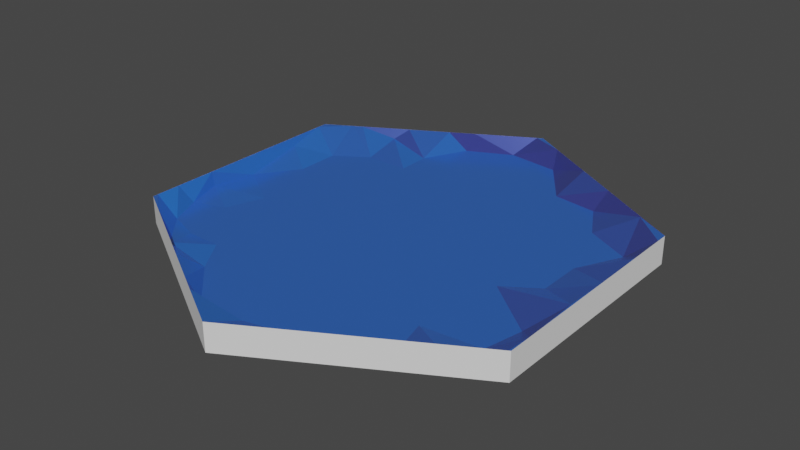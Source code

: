 # Source: ocean.blend  (saved by Blender 3.2.14; exported with 4.5.12 LTS)
import bpy
from mathutils import Matrix  # noqa: F401  (used for matrix-valued properties, if any)

bpy.ops.wm.read_factory_settings(use_empty=True)
scene = bpy.context.scene
scene.name = 'Scene'

# ---- collections
col_collection = bpy.data.collections.new('Collection'); scene.collection.children.link(col_collection)

# ---- materials (node trees are filled in below, after node groups)
mat_material_001 = bpy.data.materials.new('Material.001')
mat_material_001.use_transparent_shadow = False

# ---- material node trees
mat_material_001.use_nodes = True; mat_material_001.node_tree.nodes.clear()
_N = mat_material_001.node_tree.nodes; _L = mat_material_001.node_tree.links
n0 = _N.new('ShaderNodeOutputMaterial'); n0.name = 'Material Output'; n0.location = (998, 856)
n1 = _N.new('ShaderNodeBsdfPrincipled'); n1.name = 'Principled BSDF'; n1.location = (671, 865)
n1.distribution = 'GGX'
n1.subsurface_method = 'RANDOM_WALK_SKIN'
n1.inputs[1].default_value = 0.285
n1.inputs[2].default_value = 0.2098
n1.inputs[3].default_value = 1.45
n1.inputs[13].default_value = 0.2047
n1.inputs[18].default_value = 0.2636
n1.inputs[27].default_value = (0.01002, 0.01002, 0.01002, 1.0)
n1.inputs[28].default_value = 1.0
n2 = _N.new('ShaderNodeValToRGB'); n2.name = 'ColorRamp.001'; n2.location = (195, 595)
while len(n2.color_ramp.elements) > 1: n2.color_ramp.elements.remove(n2.color_ramp.elements[-1])
n2.color_ramp.elements[0].position = 0.0; n2.color_ramp.elements[0].color = (0.04213, 0.05603, 0.3332, 1.0)
_e = n2.color_ramp.elements.new(1.0); _e.color = (0.0157, 0.2279, 1.0, 1.0)
n3 = _N.new('ShaderNodeValToRGB'); n3.name = 'ColorRamp'; n3.location = (-119, 590)
while len(n3.color_ramp.elements) > 1: n3.color_ramp.elements.remove(n3.color_ramp.elements[-1])
n3.color_ramp.elements[0].position = 0.0; n3.color_ramp.elements[0].color = (0.0, 0.0, 0.0, 1.0)
_e = n3.color_ramp.elements.new(0.5091); _e.color = (1.0, 0.9935, 0.974, 1.0)
n4 = _N.new('ShaderNodeTangent'); n4.name = 'Tangent'; n4.location = (-332, 354)
n4.axis = 'Y'
n5 = _N.new('ShaderNodeNewGeometry'); n5.name = 'Geometry'; n5.location = (-322, 641)
_L.new(n1.outputs[0], n0.inputs[0])
_L.new(n3.outputs[0], n2.inputs[0])
_L.new(n2.outputs[0], n1.inputs[0])
_L.new(n5.outputs[1], n3.inputs[0])
n0.is_active_output = True

# ---- world
world_world = bpy.data.worlds.new('World'); scene.world = world_world
world_world.use_nodes = True; world_world.node_tree.nodes.clear()
_N = world_world.node_tree.nodes; _L = world_world.node_tree.links
n0 = _N.new('ShaderNodeOutputWorld'); n0.name = 'World Output'; n0.location = (300, 300)
n1 = _N.new('ShaderNodeBackground'); n1.name = 'Background'; n1.location = (10, 300)
n1.inputs[0].default_value = (0.05088, 0.05088, 0.05088, 1.0)
_L.new(n1.outputs[0], n0.inputs[0])
n0.is_active_output = True
world_world.color = (0.05088, 0.05088, 0.05088)
world_world.use_sun_shadow = False
world_world.sun_shadow_jitter_overblur = 0.0

# ---- meshes
me_plane_001 = bpy.data.meshes.new('Plane.001')
me_plane_001.from_pydata([(-0.8268, -0.3333, -0.2716), (-0.8571, -0.1905, -0.2716), (-0.8393, 0.0119, -0.2716), (-0.8571, 0.2857, -0.2716), (-0.7619, -0.4762, -0.2716), (-0.6905, -0.2857, -0.2716), (-0.7143, 0.1905, -0.2716), (-0.7143, 0.381, -0.2716), (-0.619, -0.5238, -0.2716), (-0.619, 0.04762, -0.2716), (-0.5714, -0.6667, -0.2716), (-0.5714, -0.381, -0.2716), (-0.631, -0.119, -0.2716), (-0.5714, 0.1905, -0.2716), (-0.5238, 0.3333, -0.2716), (-0.5714, 0.4762, -0.2716), (-0.5714, 0.6429, -0.2716), (-0.4762, -0.5238, -0.2716), (-0.4048, -0.381, -0.2716), (-0.4286, -0.1905, -0.2716), (-0.4762, 0.0, -0.2716), (-0.381, -0.6667, -0.2716), (-0.3333, -2.235e-08, -0.2716), (-0.381, 0.1429, -0.2716), (-0.381, 0.2857, -0.2716), (-0.381, 0.4762, -0.2716), (-0.381, 0.619, -0.2716), (-0.2857, 0.8095, -0.2716), (-0.2381, -0.619, -0.2716), (-0.2857, -0.4762, -0.2716), (-0.2619, -0.2857, -0.2716), (-0.2024, -0.8393, -0.2716), (-0.1905, -0.09524, -0.2716), (-0.1905, 0.09524, -0.2716), (-0.1905, 0.2857, -0.2716), (-0.1905, 0.4762, -0.2716), (-0.1905, 0.6667, -0.2716), (-0.09524, -0.6429, -0.2716), (-0.09524, -0.4762, -0.2716), (-0.09524, -0.2857, -0.2716), (-0.04762, -2.98e-08, -0.2716), (-0.04762, 0.1905, -0.2716), (-0.04762, 0.381, -0.2716), (-0.04762, 0.5714, -0.2716), (-0.04762, 0.7619, -0.2716), (-0.09524, 0.9048, -0.2716), (-3.004e-08, -0.8333, -0.2716), (0.04762, -0.5714, -0.2716), (0.04762, -0.381, -0.2716), (-2.328e-10, -0.1429, -0.2716), (0.09524, -5.96e-08, -0.2716), (0.09524, 0.1905, -0.2716), (0.09524, 0.4524, -0.2716), (0.09524, 0.6667, -0.2716), (0.1905, -0.7857, -0.2716), (0.1905, -0.5714, -0.2716), (0.1905, -0.381, -0.2716), (0.1548, -0.2143, -0.2716), (0.131, 0.881, -0.2716), (0.3333, -0.5714, -0.2716), (0.2857, -0.04762, -0.2716), (0.2857, 0.09524, -0.2716), (0.2857, 0.2857, -0.2716), (0.2857, 0.4762, -0.2716), (0.2857, 0.6667, -0.2716), (0.381, -0.7143, -0.2716), (0.381, -0.3571, -0.2716), (0.381, -0.1905, -0.2716), (0.4286, 0.4762, -0.2716), (0.5238, -0.6667, -0.2716), (0.4762, -0.4762, -0.2716), (0.5238, -0.09524, -0.2716), (0.4762, 0.09524, -0.2716), (0.4762, 0.2857, -0.2716), (0.4762, 0.6429, -0.2716), (0.5714, -0.2857, -0.2716), (0.619, 0.3333, -0.2716), (0.5714, 0.4762, -0.2716), (0.6667, -0.5952, -0.2716), (0.7262, -0.4524, -0.2716), (0.6667, -5.96e-08, -0.2716), (0.6667, 0.1905, -0.2716), (0.7143, 0.5833, -0.2716), (0.7619, -0.2857, -0.2716), (0.8571, -0.1429, -0.2716), (0.7619, 0.381, -0.2716), (0.8571, 0.09524, -0.2716), (0.8571, 0.2619, -0.2716), (-0.2963, 0.8307, -0.2716), (-0.3111, 0.8222, -0.2716), (-0.2665, 0.848, -0.2716), (-0.1219, 0.9314, -0.2716), (0.2215, 0.8703, -0.2716), (0.1619, 0.9047, -0.2716), (-0.8692, 0.04514, -0.2716), (-0.8692, 0.009689, -0.2716), (-0.8692, 0.2998, -0.2716), (-0.8692, 0.2777, -0.2716), (-0.8692, -0.3695, -0.2716), (-0.8692, -0.4762, -0.2716), (-0.8681, 0.5007, -0.2716), (-0.8692, 0.5, -0.2716), (-0.8692, 0.4999, -0.2716), (-0.7531, 0.567, -0.2716), (-0.7598, 0.5631, -0.2716), (-0.5984, 0.6563, -0.2716), (-0.715, 0.589, -0.2716), (-0.5817, 0.666, -0.2716), (-0.5677, -0.674, -0.2716), (-0.573, -0.671, -0.2716), (-0.5282, 0.6969, -0.2716), (-0.4593, 0.7366, -0.2716), (-0.2735, -0.8439, -0.2716), (-0.4257, -0.7561, -0.2716), (-0.3693, 0.7886, -0.2716), (-0.2333, -0.8671, -0.2716), (-0.1988, -0.887, -0.2716), (-0.02699, 0.9862, -0.2716), (-0.06566, 0.9639, -0.2716), (-0.003173, 1.0, -0.2716), (0.1159, 0.9313, -0.2716), (0.3546, -0.7935, -0.2716), (0.4117, -0.7605, -0.2716), (0.5153, -0.7007, -0.2716), (0.5351, -0.6892, -0.2716), (0.712, 0.5871, -0.2716), (0.5014, 0.7087, -0.2716), (0.5457, -0.6831, -0.2716), (0.6723, -0.61, -0.2716), (0.6856, -0.6023, -0.2716), (0.7833, -0.5459, -0.2716), (0.8629, -0.353, -0.2716), (0.8629, -0.3977, -0.2716), (0.8629, 0.4998, -0.2716), (0.8629, 0.4483, -0.2716), (0.7167, 0.5844, -0.2716), (0.7148, 0.5854, -0.2716), (0.8629, -0.1714, -0.2716), (0.8629, -0.1486, -0.2716), (-0.8692, -0.1905, -0.2716), (-0.8692, -0.2066, -0.2716), (-0.8692, -0.3374, -0.2716), (-0.8692, -0.02576, -0.2716), (-0.8692, 0.3339, -0.2716), (-0.5805, -0.6667, -0.2716), (-0.8692, -0.5, -0.2716), (-0.7806, -0.5511, -0.2716), (-0.8692, 0.4584, -0.2716), (-0.001336, -0.9989, -0.2716), (-0.003173, -1.0, -0.2716), (-3.004e-08, -0.9982, -0.2716), (0.1135, -0.9326, -0.2716), (0.1905, -0.8882, -0.2716), (0.3221, 0.8122, -0.2716), (0.2507, -0.8534, -0.2716), (0.2856, -0.8333, -0.2716), (0.3891, 0.7735, -0.2716), (0.8556, -0.5042, -0.2716), (0.8629, -0.5, -0.2716), (0.8629, 0.2876, -0.2716), (0.8629, 0.5, -0.2716), (0.8629, 0.08763, -0.2716), (0.8629, -0.141, -0.2716), (0.8629, 0.09524, -0.2716), (0.8629, 0.2552, -0.2716), (0.8629, 0.2629, -0.2716), (-0.5714, 0.6057, -0.2716)], [], [(88, 89, 27), (90, 27, 45, 91), (93, 58, 92), (94, 95, 2), (96, 97, 3), (4, 0, 98, 99), (100, 101, 102), (5, 1, 0), (12, 2, 1), (6, 3, 2), (11, 5, 4), (13, 7, 6), (7, 15, 103, 104), (16, 105, 106), (107, 105, 16), (108, 10, 109), (11, 8, 17), (19, 12, 5), (20, 9, 12), (20, 13, 9), (14, 15, 7), (16, 110, 107), (17, 10, 21), (18, 19, 11), (19, 20, 12), (24, 14, 13), (110, 16, 26, 111), (112, 31, 21, 113), (18, 17, 29), (22, 23, 20), (27, 89, 114), (116, 31, 115), (29, 21, 28), (32, 22, 19), (33, 23, 22), (27, 26, 36), (28, 31, 37), (39, 32, 30), (37, 31, 46), (40, 33, 32), (41, 34, 33), (42, 35, 34), (36, 35, 43), (27, 36, 44), (45, 27, 44), (38, 37, 47), (48, 39, 38), (57, 49, 39), (43, 42, 52), (44, 43, 53), (45, 44, 58), (56, 57, 48), (57, 50, 49), (61, 51, 50), (62, 52, 51), (118, 45, 58, 120, 119, 117), (67, 60, 57), (122, 65, 121), (66, 59, 70), (75, 67, 66), (74, 68, 77), (124, 69, 123), (70, 69, 78), (79, 75, 70), (80, 72, 71), (81, 73, 72), (76, 77, 73), (126, 74, 82, 125), (69, 124, 127), (128, 78, 69, 127), (84, 80, 71), (85, 77, 76), (78, 128, 129), (130, 79, 78, 129), (86, 81, 80), (87, 85, 81), (132, 131, 83, 79), (82, 85, 134, 133), (136, 82, 135), (138, 84, 137), (27, 90, 88), (45, 118, 91), (120, 58, 93), (141, 0, 1, 139, 140), (141, 98, 0), (1, 2, 95, 142, 139), (94, 2, 3, 97), (143, 96, 3), (144, 109, 10), (146, 4, 99, 145), (3, 7, 147, 143), (7, 104, 100, 102, 147), (4, 5, 0), (5, 12, 1), (6, 7, 3), (144, 10, 8, 4, 146), (6, 2, 9, 13), (4, 8, 11), (12, 9, 2), (15, 14, 24, 25), (15, 16, 106, 103), (8, 10, 17), (11, 19, 5), (13, 14, 7), (113, 21, 10, 108), (11, 17, 18), (20, 23, 13), (23, 24, 13), (16, 15, 25, 26), (24, 23, 33, 34), (112, 115, 31), (17, 21, 29), (18, 30, 19), (19, 22, 20), (26, 27, 114, 111), (28, 21, 31), (29, 30, 18), (30, 32, 19), (32, 33, 22), (25, 24, 34, 35), (26, 25, 35, 36), (29, 28, 37, 38), (30, 29, 38, 39), (150, 46, 31, 116, 149, 148), (41, 40, 50, 51), (39, 49, 32), (49, 40, 32), (40, 41, 33), (41, 42, 34), (35, 42, 43), (36, 43, 44), (37, 46, 47), (38, 47, 48), (48, 57, 39), (49, 50, 40), (42, 41, 51, 52), (152, 54, 46, 150, 151), (43, 52, 53), (44, 53, 58), (47, 46, 54, 55), (48, 47, 55, 56), (53, 52, 63, 64), (57, 60, 50), (60, 61, 50), (61, 62, 51), (62, 63, 52), (92, 58, 53, 64, 153), (54, 152, 154, 155), (55, 54, 65, 59), (121, 65, 54, 155), (56, 55, 59, 66), (57, 56, 66, 67), (61, 60, 71, 72), (59, 65, 69), (70, 59, 69), (67, 71, 60), (62, 61, 72, 73), (63, 62, 73, 68), (64, 63, 68, 74), (153, 64, 74, 126, 156), (123, 69, 65, 122), (70, 75, 66), (75, 71, 67), (73, 77, 68), (71, 75, 83, 84), (70, 78, 79), (80, 81, 72), (81, 76, 73), (74, 77, 82), (79, 83, 75), (81, 85, 76), (82, 77, 85), (82, 136, 125), (84, 86, 80), (86, 87, 81), (79, 130, 157), (157, 158, 132, 79), (84, 83, 131, 137), (85, 87, 159, 134), (135, 82, 133, 160), (86, 84, 162, 161, 163), (84, 138, 162), (87, 86, 163, 164, 165), (159, 87, 165)])
_uv = me_plane_001.uv_layers.new(name='UVMap')
_uv.uv.foreach_set('vector', [0.3518, 0.9154, 0.3444, 0.9111, 0.3571, 0.9048, 0.3668, 0.924, 0.3571, 0.9048, 0.4524, 0.9524, 0.439, 0.9657, 0.5809, 0.9524, 0.5655, 0.9405, 0.6107, 0.9352, 0.0654, 0.5226, 0.0654, 0.5048, 0.08036, 0.506, 0.0654, 0.6499, 0.0654, 0.6388, 0.07143, 0.6429, 0.119, 0.2619, 0.07143, 0.3333, 0.0654, 0.3152, 0.0654, 0.2619, 0.06596, 0.7503, 0.0654, 0.75, 0.0654, 0.7499, 0.1548, 0.3571, 0.07143, 0.4048, 0.07143, 0.3333, 0.1845, 0.4405, 0.08036, 0.506, 0.07143, 0.4048, 0.1429, 0.5952, 0.07143, 0.6429, 0.08036, 0.506, 0.2143, 0.3095, 0.1548, 0.3571, 0.119, 0.2619, 0.2143, 0.5952, 0.1429, 0.6905, 0.1429, 0.5952, 0.1429, 0.6905, 0.2143, 0.7381, 0.1234, 0.7835, 0.1201, 0.7816, 0.2143, 0.8214, 0.2008, 0.8282, 0.1425, 0.7945, 0.2091, 0.833, 0.2008, 0.8282, 0.2143, 0.8214, 0.2161, 0.163, 0.2143, 0.1667, 0.2135, 0.1645, 0.2143, 0.3095, 0.1905, 0.2381, 0.2619, 0.2381, 0.2857, 0.4048, 0.1845, 0.4405, 0.1548, 0.3571, 0.2619, 0.5, 0.1905, 0.5238, 0.1845, 0.4405, 0.2619, 0.5, 0.2143, 0.5952, 0.1905, 0.5238, 0.2381, 0.6667, 0.2143, 0.7381, 0.1429, 0.6905, 0.2143, 0.8214, 0.2359, 0.8484, 0.2091, 0.833, 0.2619, 0.2381, 0.2143, 0.1667, 0.3095, 0.1667, 0.2976, 0.3095, 0.2857, 0.4048, 0.2143, 0.3095, 0.2857, 0.4048, 0.2619, 0.5, 0.1845, 0.4405, 0.3095, 0.6429, 0.2381, 0.6667, 0.2143, 0.5952, 0.2359, 0.8484, 0.2143, 0.8214, 0.3095, 0.8095, 0.2703, 0.8683, 0.3632, 0.07804, 0.3988, 0.08036, 0.3095, 0.1667, 0.2872, 0.122, 0.2976, 0.3095, 0.2619, 0.2381, 0.3571, 0.2619, 0.3333, 0.5, 0.3095, 0.5714, 0.2619, 0.5, 0.3571, 0.9048, 0.3444, 0.9111, 0.3154, 0.8943, 0.4006, 0.05649, 0.3988, 0.08036, 0.3833, 0.06644, 0.3571, 0.2619, 0.3095, 0.1667, 0.381, 0.1905, 0.4048, 0.4524, 0.3333, 0.5, 0.2857, 0.4048, 0.4048, 0.5476, 0.3095, 0.5714, 0.3333, 0.5, 0.3571, 0.9048, 0.3095, 0.8095, 0.4048, 0.8333, 0.381, 0.1905, 0.3988, 0.08036, 0.4524, 0.1786, 0.4524, 0.3571, 0.4048, 0.4524, 0.369, 0.3571, 0.4524, 0.1786, 0.3988, 0.08036, 0.5, 0.08333, 0.4762, 0.5, 0.4048, 0.5476, 0.4048, 0.4524, 0.4762, 0.5952, 0.4048, 0.6429, 0.4048, 0.5476, 0.4762, 0.6905, 0.4048, 0.7381, 0.4048, 0.6429, 0.4048, 0.8333, 0.4048, 0.7381, 0.4762, 0.7857, 0.3571, 0.9048, 0.4048, 0.8333, 0.4762, 0.881, 0.4524, 0.9524, 0.3571, 0.9048, 0.4762, 0.881, 0.4524, 0.2619, 0.4524, 0.1786, 0.5238, 0.2143, 0.5238, 0.3095, 0.4524, 0.3571, 0.4524, 0.2619, 0.5774, 0.3929, 0.5, 0.4286, 0.4524, 0.3571, 0.4762, 0.7857, 0.4762, 0.6905, 0.5476, 0.7262, 0.4762, 0.881, 0.4762, 0.7857, 0.5476, 0.8333, 0.4524, 0.9524, 0.4762, 0.881, 0.5655, 0.9405, 0.5952, 0.3095, 0.5774, 0.3929, 0.5238, 0.3095, 0.5774, 0.3929, 0.5476, 0.5, 0.5, 0.4286, 0.6429, 0.5476, 0.5476, 0.5952, 0.5476, 0.5, 0.6429, 0.6429, 0.5476, 0.7262, 0.5476, 0.5952, 0.4672, 0.982, 0.4524, 0.9524, 0.5655, 0.9405, 0.5579, 0.9656, 0.4984, 1.0, 0.4862, 0.9928, 0.6905, 0.4048, 0.6429, 0.4762, 0.5774, 0.3929, 0.7059, 0.1198, 0.6905, 0.1429, 0.6773, 0.1033, 0.6905, 0.3214, 0.6667, 0.2143, 0.7381, 0.2619, 0.7857, 0.3571, 0.6905, 0.4048, 0.6905, 0.3214, 0.7381, 0.8214, 0.7143, 0.7381, 0.7857, 0.7381, 0.7675, 0.1554, 0.7619, 0.1667, 0.7577, 0.1497, 0.7381, 0.2619, 0.7619, 0.1667, 0.8333, 0.2024, 0.8631, 0.2738, 0.7857, 0.3571, 0.7381, 0.2619, 0.8333, 0.5, 0.7381, 0.5476, 0.7619, 0.4524, 0.8333, 0.5952, 0.7381, 0.6429, 0.7381, 0.5476, 0.8095, 0.6667, 0.7857, 0.7381, 0.7381, 0.6429, 0.7507, 0.8544, 0.7381, 0.8214, 0.8571, 0.7917, 0.856, 0.7936, 0.7619, 0.1667, 0.7675, 0.1554, 0.7729, 0.1585, 0.8361, 0.195, 0.8333, 0.2024, 0.7619, 0.1667, 0.7729, 0.1585, 0.9286, 0.4286, 0.8333, 0.5, 0.7619, 0.4524, 0.881, 0.6905, 0.7857, 0.7381, 0.8095, 0.6667, 0.8333, 0.2024, 0.8361, 0.195, 0.8428, 0.1988, 0.8917, 0.227, 0.8631, 0.2738, 0.8333, 0.2024, 0.8428, 0.1988, 0.9286, 0.5476, 0.8333, 0.5952, 0.8333, 0.5, 0.9286, 0.631, 0.881, 0.6905, 0.8333, 0.5952, 0.9314, 0.3011, 0.9314, 0.3235, 0.881, 0.3571, 0.8631, 0.2738, 0.8571, 0.7917, 0.881, 0.6905, 0.9314, 0.7241, 0.9314, 0.7499, 0.8574, 0.7927, 0.8571, 0.7917, 0.8583, 0.7922, 0.9314, 0.4257, 0.9286, 0.4286, 0.9314, 0.4143, 0.3571, 0.9048, 0.3668, 0.924, 0.3518, 0.9154, 0.4524, 0.9524, 0.4672, 0.982, 0.439, 0.9657, 0.5579, 0.9656, 0.5655, 0.9405, 0.5809, 0.9524, 0.0654, 0.3313, 0.07143, 0.3333, 0.07143, 0.4048, 0.0654, 0.4048, 0.06537, 0.3967, 0.0654, 0.3313, 0.0654, 0.3152, 0.07143, 0.3333, 0.07143, 0.4048, 0.08036, 0.506, 0.0654, 0.5048, 0.06544, 0.4872, 0.0654, 0.4048, 0.0654, 0.5226, 0.08036, 0.506, 0.07143, 0.6429, 0.0654, 0.6388, 0.0654, 0.667, 0.0654, 0.6499, 0.07143, 0.6429, 0.2097, 0.1667, 0.2135, 0.1645, 0.2143, 0.1667, 0.1097, 0.2244, 0.119, 0.2619, 0.0654, 0.2619, 0.0654, 0.25, 0.07143, 0.6429, 0.1429, 0.6905, 0.0654, 0.7292, 0.0654, 0.667, 0.1429, 0.6905, 0.1201, 0.7816, 0.06596, 0.7503, 0.0654, 0.7499, 0.0654, 0.7292, 0.119, 0.2619, 0.1548, 0.3571, 0.07143, 0.3333, 0.1548, 0.3571, 0.1845, 0.4405, 0.07143, 0.4048, 0.1429, 0.5952, 0.1429, 0.6905, 0.07143, 0.6429, 0.2097, 0.1667, 0.2143, 0.1667, 0.1905, 0.2381, 0.119, 0.2619, 0.1097, 0.2244, 0.1429, 0.5952, 0.08036, 0.506, 0.1905, 0.5238, 0.2143, 0.5952, 0.119, 0.2619, 0.1905, 0.2381, 0.2143, 0.3095, 0.1845, 0.4405, 0.1905, 0.5238, 0.08036, 0.506, 0.2143, 0.7381, 0.2381, 0.6667, 0.3095, 0.6429, 0.3095, 0.7381, 0.2143, 0.7381, 0.2143, 0.8214, 0.1425, 0.7945, 0.1234, 0.7835, 0.1905, 0.2381, 0.2143, 0.1667, 0.2619, 0.2381, 0.2143, 0.3095, 0.2857, 0.4048, 0.1548, 0.3571, 0.2143, 0.5952, 0.2381, 0.6667, 0.1429, 0.6905, 0.2872, 0.122, 0.3095, 0.1667, 0.2143, 0.1667, 0.2161, 0.163, 0.2143, 0.3095, 0.2619, 0.2381, 0.2976, 0.3095, 0.2619, 0.5, 0.3095, 0.5714, 0.2143, 0.5952, 0.3095, 0.5714, 0.3095, 0.6429, 0.2143, 0.5952, 0.2143, 0.8214, 0.2143, 0.7381, 0.3095, 0.7381, 0.3095, 0.8095, 0.3095, 0.6429, 0.3095, 0.5714, 0.4048, 0.5476, 0.4048, 0.6429, 0.3632, 0.07804, 0.3833, 0.06644, 0.3988, 0.08036, 0.2619, 0.2381, 0.3095, 0.1667, 0.3571, 0.2619, 0.2976, 0.3095, 0.369, 0.3571, 0.2857, 0.4048, 0.2857, 0.4048, 0.3333, 0.5, 0.2619, 0.5, 0.3095, 0.8095, 0.3571, 0.9048, 0.3154, 0.8943, 0.2703, 0.8683, 0.381, 0.1905, 0.3095, 0.1667, 0.3988, 0.08036, 0.3571, 0.2619, 0.369, 0.3571, 0.2976, 0.3095, 0.369, 0.3571, 0.4048, 0.4524, 0.2857, 0.4048, 0.4048, 0.4524, 0.4048, 0.5476, 0.3333, 0.5, 0.3095, 0.7381, 0.3095, 0.6429, 0.4048, 0.6429, 0.4048, 0.7381, 0.3095, 0.8095, 0.3095, 0.7381, 0.4048, 0.7381, 0.4048, 0.8333, 0.3571, 0.2619, 0.381, 0.1905, 0.4524, 0.1786, 0.4524, 0.2619, 0.369, 0.3571, 0.3571, 0.2619, 0.4524, 0.2619, 0.4524, 0.3571, 0.5, 0.0009161, 0.5, 0.08333, 0.3988, 0.08036, 0.4006, 0.05649, 0.4984, 0.0, 0.4993, 0.0005334, 0.4762, 0.5952, 0.4762, 0.5, 0.5476, 0.5, 0.5476, 0.5952, 0.4524, 0.3571, 0.5, 0.4286, 0.4048, 0.4524, 0.5, 0.4286, 0.4762, 0.5, 0.4048, 0.4524, 0.4762, 0.5, 0.4762, 0.5952, 0.4048, 0.5476, 0.4762, 0.5952, 0.4762, 0.6905, 0.4048, 0.6429, 0.4048, 0.7381, 0.4762, 0.6905, 0.4762, 0.7857, 0.4048, 0.8333, 0.4762, 0.7857, 0.4762, 0.881, 0.4524, 0.1786, 0.5, 0.08333, 0.5238, 0.2143, 0.4524, 0.2619, 0.5238, 0.2143, 0.5238, 0.3095, 0.5238, 0.3095, 0.5774, 0.3929, 0.4524, 0.3571, 0.5, 0.4286, 0.5476, 0.5, 0.4762, 0.5, 0.4762, 0.6905, 0.4762, 0.5952, 0.5476, 0.5952, 0.5476, 0.7262, 0.5952, 0.0559, 0.5952, 0.1071, 0.5, 0.08333, 0.5, 0.0009161, 0.557, 0.0336, 0.4762, 0.7857, 0.5476, 0.7262, 0.5476, 0.8333, 0.4762, 0.881, 0.5476, 0.8333, 0.5655, 0.9405, 0.5238, 0.2143, 0.5, 0.08333, 0.5952, 0.1071, 0.5952, 0.2143, 0.5238, 0.3095, 0.5238, 0.2143, 0.5952, 0.2143, 0.5952, 0.3095, 0.5476, 0.8333, 0.5476, 0.7262, 0.6429, 0.7381, 0.6429, 0.8333, 0.5774, 0.3929, 0.6429, 0.4762, 0.5476, 0.5, 0.6429, 0.4762, 0.6429, 0.5476, 0.5476, 0.5, 0.6429, 0.5476, 0.6429, 0.6429, 0.5476, 0.5952, 0.6429, 0.6429, 0.6429, 0.7381, 0.5476, 0.7262, 0.6107, 0.9352, 0.5655, 0.9405, 0.5476, 0.8333, 0.6429, 0.8333, 0.661, 0.9061, 0.5952, 0.1071, 0.5952, 0.0559, 0.6253, 0.07303, 0.6428, 0.08336, 0.5952, 0.2143, 0.5952, 0.1071, 0.6905, 0.1429, 0.6667, 0.2143, 0.6773, 0.1033, 0.6905, 0.1429, 0.5952, 0.1071, 0.6428, 0.08336, 0.5952, 0.3095, 0.5952, 0.2143, 0.6667, 0.2143, 0.6905, 0.3214, 0.5774, 0.3929, 0.5952, 0.3095, 0.6905, 0.3214, 0.6905, 0.4048, 0.6429, 0.5476, 0.6429, 0.4762, 0.7619, 0.4524, 0.7381, 0.5476, 0.6667, 0.2143, 0.6905, 0.1429, 0.7619, 0.1667, 0.7381, 0.2619, 0.6667, 0.2143, 0.7619, 0.1667, 0.6905, 0.4048, 0.7619, 0.4524, 0.6429, 0.4762, 0.6429, 0.6429, 0.6429, 0.5476, 0.7381, 0.5476, 0.7381, 0.6429, 0.6429, 0.7381, 0.6429, 0.6429, 0.7381, 0.6429, 0.7143, 0.7381, 0.6429, 0.8333, 0.6429, 0.7381, 0.7143, 0.7381, 0.7381, 0.8214, 0.661, 0.9061, 0.6429, 0.8333, 0.7381, 0.8214, 0.7507, 0.8544, 0.6946, 0.8869, 0.7577, 0.1497, 0.7619, 0.1667, 0.6905, 0.1429, 0.7059, 0.1198, 0.7381, 0.2619, 0.7857, 0.3571, 0.6905, 0.3214, 0.7857, 0.3571, 0.7619, 0.4524, 0.6905, 0.4048, 0.7381, 0.6429, 0.7857, 0.7381, 0.7143, 0.7381, 0.7619, 0.4524, 0.7857, 0.3571, 0.881, 0.3571, 0.9286, 0.4286, 0.7381, 0.2619, 0.8333, 0.2024, 0.8631, 0.2738, 0.8333, 0.5, 0.8333, 0.5952, 0.7381, 0.5476, 0.8333, 0.5952, 0.8095, 0.6667, 0.7381, 0.6429, 0.7381, 0.8214, 0.7857, 0.7381, 0.8571, 0.7917, 0.8631, 0.2738, 0.881, 0.3571, 0.7857, 0.3571, 0.8333, 0.5952, 0.881, 0.6905, 0.8095, 0.6667, 0.8571, 0.7917, 0.7857, 0.7381, 0.881, 0.6905, 0.8571, 0.7917, 0.8574, 0.7927, 0.856, 0.7936, 0.9286, 0.4286, 0.9286, 0.5476, 0.8333, 0.5, 0.9286, 0.5476, 0.9286, 0.631, 0.8333, 0.5952, 0.8631, 0.2738, 0.8917, 0.227, 0.9278, 0.2479, 0.9278, 0.2479, 0.9314, 0.25, 0.9314, 0.3011, 0.8631, 0.2738, 0.9286, 0.4286, 0.881, 0.3571, 0.9314, 0.3235, 0.9314, 0.4143, 0.881, 0.6905, 0.9286, 0.631, 0.9314, 0.6438, 0.9314, 0.7241, 0.8583, 0.7922, 0.8571, 0.7917, 0.9314, 0.7499, 0.9314, 0.75, 0.9286, 0.5476, 0.9286, 0.4286, 0.9314, 0.4295, 0.9314, 0.5439, 0.9314, 0.5476, 0.9286, 0.4286, 0.9314, 0.4257, 0.9314, 0.4295, 0.9286, 0.631, 0.9286, 0.5476, 0.9314, 0.5476, 0.9314, 0.6276, 0.9314, 0.6314, 0.9314, 0.6438, 0.9286, 0.631, 0.9314, 0.6314])
me_plane_001.materials.append(mat_material_001)
me_plane_001.update()
me_cylinder_004 = bpy.data.meshes.new('Cylinder.004')
me_cylinder_004.from_pydata([(0.0, 1.0, -0.02), (0.0, 1.0, 0.02), (0.866, 0.5, -0.02), (0.866, 0.5, 0.02), (0.866, -0.5, -0.02), (0.866, -0.5, 0.02), (-8.742e-08, -1.0, -0.02), (-8.742e-08, -1.0, 0.02), (-0.866, -0.5, -0.02), (-0.866, -0.5, 0.02), (-0.866, 0.5, -0.02), (-0.866, 0.5, 0.02), (0.433, 0.75, 0.02), (0.866, -5.96e-08, 0.02), (0.433, -0.75, 0.02), (-0.433, -0.75, 0.02), (-0.866, 0.0, 0.02), (-0.433, 0.75, 0.02)], [], [(0, 1, 12, 3, 2), (2, 3, 13, 5, 4), (4, 5, 14, 7, 6), (6, 7, 15, 9, 8), (8, 9, 16, 11, 10), (10, 11, 17, 1, 0), (0, 2, 4, 6, 8, 10)])
_uv = me_cylinder_004.uv_layers.new(name='UVMap')
_uv.uv.foreach_set('vector', [1.0, 0.5, 1.0, 1.0, 0.9167, 1.0, 0.8333, 1.0, 0.8333, 0.5, 0.8333, 0.5, 0.8333, 1.0, 0.75, 1.0, 0.6667, 1.0, 0.6667, 0.5, 0.6667, 0.5, 0.6667, 1.0, 0.5833, 1.0, 0.5, 1.0, 0.5, 0.5, 0.5, 0.5, 0.5, 1.0, 0.4167, 1.0, 0.3333, 1.0, 0.3333, 0.5, 0.3333, 0.5, 0.3333, 1.0, 0.25, 1.0, 0.1667, 1.0, 0.1667, 0.5, 0.1667, 0.5, 0.1667, 1.0, 0.08333, 1.0, -8.941e-08, 1.0, -8.941e-08, 0.5, 0.75, 0.49, 0.9578, 0.37, 0.9578, 0.13, 0.75, 0.01, 0.5422, 0.13, 0.5422, 0.37])
me_cylinder_004.materials.append(None)
me_cylinder_004.update()

# ---- objects
ob_plane = bpy.data.objects.new('Plane', me_plane_001)
ob_cylinder_002 = bpy.data.objects.new('Cylinder.002', me_cylinder_004)

# ---- transforms, parenting, visibility, modifiers, constraints
ob_plane.location = (0.0, 0.0, 0.4356)
_vg = ob_plane.vertex_groups.new(name='Group')
for _i, _w in zip([0, 1, 2, 3, 4, 5, 6, 7, 8, 9, 10, 11, 12, 13, 14, 15, 16, 17, 18, 19, 20, 21, 22, 23, 24, 25, 26, 27, 28, 29, 30, 31, 32, 33, 34, 35, 36, 37, 38, 39, 40, 41, 42, 43, 44, 45, 46, 47, 48, 49, 50, 51, 52, 53, 54, 55, 56, 57, 58, 59, 60, 61, 62, 63, 64, 65, 66, 67, 68, 69, 70, 71, 72, 73, 74, 75, 76, 77, 78, 79, 80, 81, 82, 83, 85, 86, 87, 96, 97, 101, 105, 107, 108, 109, 110, 125, 128, 129, 133, 134, 135, 136, 139, 140, 143, 144, 159, 160, 161, 163, 164, 165, 166], [1.0, 0.8078, 1.0, 0.4621, 1.0, 1.0, 1.0, 1.0, 1.0, 1.0, 0.5079, 1.0, 1.0, 1.0, 1.0, 1.0, 0.5152, 1.0, 1.0, 1.0, 1.0, 1.0, 1.0, 1.0, 1.0, 1.0, 1.0, 1.0, 1.0, 1.0, 1.0, 1.0, 1.0, 1.0, 1.0, 1.0, 1.0, 1.0, 1.0, 1.0, 1.0, 1.0, 1.0, 1.0, 1.0, 1.0, 1.0, 1.0, 1.0, 1.0, 1.0, 1.0, 1.0, 1.0, 1.0, 1.0, 1.0, 1.0, 1.0, 1.0, 1.0, 1.0, 1.0, 1.0, 1.0, 1.0, 1.0, 1.0, 1.0, 1.0, 1.0, 1.0, 1.0, 1.0, 1.0, 1.0, 1.0, 1.0, 0.5053, 1.0, 1.0, 1.0, 0.02581, 1.0, 1.0, 0.4227, 0.01056, 0.0, 0.0, 1.0, 0.0, 0.0, 0.0, 0.0, 0.0, 0.0, 0.0, 0.0, 0.0, 0.0, 0.0, 0.0, 0.0, 0.0, 0.0, 0.0, 0.0, 0.0, 0.0, 0.0, 0.0, 0.0, 1.0]): _vg.add([_i], _w, 'REPLACE')
_m = ob_plane.modifiers.new('Displace', 'DISPLACE')
_m.vertex_group = 'Group'
_m.strength = -0.15
ob_cylinder_002.location = (-0.003173, 0.0, 0.1041)
ob_cylinder_002.scale = (1.0, 1.0, 3.0)

# ---- collection membership
col_collection.objects.link(ob_plane)
col_collection.objects.link(ob_cylinder_002)

# ---- scene / render settings (as saved in the file)
scene.frame_start = 1; scene.frame_end = 250; scene.frame_set(1)
scene.render.engine = 'BLENDER_EEVEE_NEXT'
scene.cycles.sampling_pattern = 'TABULATED_SOBOL'
scene.cycles.use_light_tree = False
scene.view_settings.view_transform = 'Filmic'
bpy.context.view_layer.update()

# ---- added for rendering (the .blend has no active camera and no usable light): camera, sun
cam_auto = bpy.data.cameras.new('AutoCamera')
cam_auto.lens = 50.0
cam_auto.sensor_width = 36.0
cam_auto.clip_end = 1000.0
ob_auto_camera = bpy.data.objects.new('AutoCamera', cam_auto)
scene.collection.objects.link(ob_auto_camera)
ob_auto_camera.location = (2.44904, -2.94265, 2.08423)
ob_auto_camera.rotation_euler = (1.09748, -7.21219e-08, 0.694738)
scene.camera = ob_auto_camera
light_auto_sun = bpy.data.lights.new('AutoSun', 'SUN')
light_auto_sun.energy = 3.0
light_auto_sun.angle = 0.0523599
ob_auto_sun = bpy.data.objects.new('AutoSun', light_auto_sun)
scene.collection.objects.link(ob_auto_sun)
ob_auto_sun.rotation_euler = (0.872665, 0.174533, 0.523599)
bpy.context.view_layer.update()

